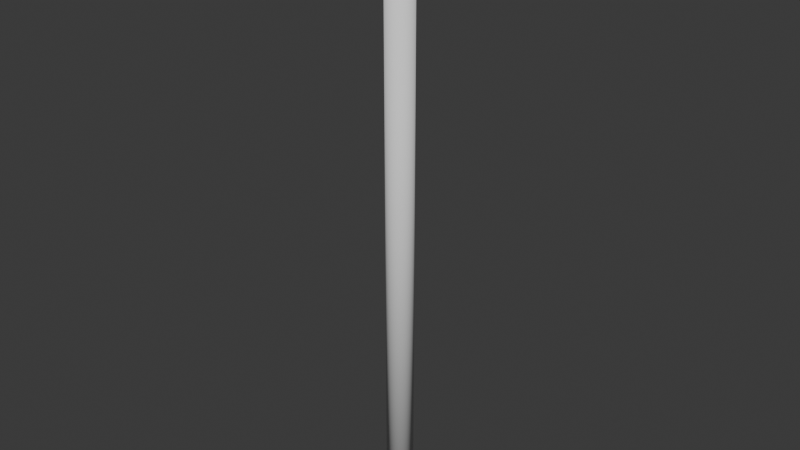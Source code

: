 # Source: Pole.blend  (saved by Blender 4.0.36; exported with 4.5.12 LTS)
import bpy
from mathutils import Matrix  # noqa: F401  (used for matrix-valued properties, if any)

bpy.ops.wm.read_factory_settings(use_empty=True)
scene = bpy.context.scene
scene.name = 'Scene'

# ---- collections
col_collection = bpy.data.collections.new('Collection'); scene.collection.children.link(col_collection)

# ---- world
world_world = bpy.data.worlds.new('World'); scene.world = world_world
world_world.use_nodes = True; world_world.node_tree.nodes.clear()
_N = world_world.node_tree.nodes; _L = world_world.node_tree.links
n0 = _N.new('ShaderNodeOutputWorld'); n0.name = 'World Output'; n0.location = (300, 300)
n1 = _N.new('ShaderNodeBackground'); n1.name = 'Background'; n1.location = (10, 300)
n1.inputs[0].default_value = (0.05088, 0.05088, 0.05088, 1.0)
_L.new(n1.outputs[0], n0.inputs[0])
n0.is_active_output = True
world_world.color = (0.05088, 0.05088, 0.05088)
world_world.use_sun_shadow = False
world_world.sun_shadow_jitter_overblur = 0.0

# ---- meshes
me_cylinder = bpy.data.meshes.new('Cylinder')
me_cylinder.from_pydata([(0.0, -0.02804, -0.1455), (0.0, 6.662, -0.1455), (0.02839, -0.02804, -0.1427), (0.02839, 6.662, -0.1427), (0.05569, -0.02804, -0.1345), (0.05569, 6.662, -0.1345), (0.08085, -0.02804, -0.121), (0.08085, 6.662, -0.121), (0.1029, -0.02804, -0.1029), (0.1029, 6.662, -0.1029), (0.121, -0.02804, -0.08085), (0.121, 6.662, -0.08085), (0.1345, -0.02804, -0.05569), (0.1345, 6.662, -0.05569), (0.1427, -0.02804, -0.02839), (0.1427, 6.662, -0.02839), (0.1455, -0.02804, 1.226e-09), (0.1455, 6.662, -2.912e-07), (0.1427, -0.02804, 0.02839), (0.1427, 6.662, 0.02839), (0.1345, -0.02804, 0.05569), (0.1345, 6.662, 0.05569), (0.121, -0.02804, 0.08085), (0.121, 6.662, 0.08085), (0.1029, -0.02804, 0.1029), (0.1029, 6.662, 0.1029), (0.08085, -0.02804, 0.121), (0.08085, 6.662, 0.121), (0.05569, -0.02804, 0.1345), (0.05569, 6.662, 0.1345), (0.02839, -0.02804, 0.1427), (0.02839, 6.662, 0.1427), (0.0, -0.02804, 0.1455), (0.0, 6.662, 0.1455), (-0.02839, -0.02804, 0.1427), (-0.02839, 6.662, 0.1427), (-0.05569, -0.02804, 0.1345), (-0.05569, 6.662, 0.1345), (-0.08085, -0.02804, 0.121), (-0.08085, 6.662, 0.121), (-0.1029, -0.02804, 0.1029), (-0.1029, 6.662, 0.1029), (-0.121, -0.02804, 0.08085), (-0.121, 6.662, 0.08085), (-0.1345, -0.02804, 0.05569), (-0.1345, 6.662, 0.05569), (-0.1427, -0.02804, 0.02839), (-0.1427, 6.662, 0.02839), (-0.1455, -0.02804, 1.226e-09), (-0.1455, 6.662, -2.912e-07), (-0.1427, -0.02804, -0.02839), (-0.1427, 6.662, -0.02839), (-0.1345, -0.02804, -0.05569), (-0.1345, 6.662, -0.05569), (-0.121, -0.02804, -0.08085), (-0.121, 6.662, -0.08085), (-0.1029, -0.02804, -0.1029), (-0.1029, 6.662, -0.1029), (-0.08085, -0.02804, -0.121), (-0.08085, 6.662, -0.121), (-0.05569, -0.02804, -0.1345), (-0.05569, 6.662, -0.1345), (-0.02839, -0.02804, -0.1427), (-0.02839, 6.662, -0.1427)], [], [(0, 1, 3, 2), (2, 3, 5, 4), (4, 5, 7, 6), (6, 7, 9, 8), (8, 9, 11, 10), (10, 11, 13, 12), (12, 13, 15, 14), (14, 15, 17, 16), (16, 17, 19, 18), (18, 19, 21, 20), (20, 21, 23, 22), (22, 23, 25, 24), (24, 25, 27, 26), (26, 27, 29, 28), (28, 29, 31, 30), (30, 31, 33, 32), (32, 33, 35, 34), (34, 35, 37, 36), (36, 37, 39, 38), (38, 39, 41, 40), (40, 41, 43, 42), (42, 43, 45, 44), (44, 45, 47, 46), (46, 47, 49, 48), (48, 49, 51, 50), (50, 51, 53, 52), (52, 53, 55, 54), (54, 55, 57, 56), (56, 57, 59, 58), (58, 59, 61, 60), (3, 1, 63, 61, 59, 57, 55, 53, 51, 49, 47, 45, 43, 41, 39, 37, 35, 33, 31, 29, 27, 25, 23, 21, 19, 17, 15, 13, 11, 9, 7, 5), (60, 61, 63, 62), (62, 63, 1, 0), (0, 2, 4, 6, 8, 10, 12, 14, 16, 18, 20, 22, 24, 26, 28, 30, 32, 34, 36, 38, 40, 42, 44, 46, 48, 50, 52, 54, 56, 58, 60, 62)])
me_cylinder.polygons.foreach_set('use_smooth', [True] * 34)
_uv = me_cylinder.uv_layers.new(name='UVMap')
_uv.uv.foreach_set('vector', [1.0, 0.5, 1.0, 1.0, 0.9688, 1.0, 0.9688, 0.5, 0.9688, 0.5, 0.9688, 1.0, 0.9375, 1.0, 0.9375, 0.5, 0.9375, 0.5, 0.9375, 1.0, 0.9062, 1.0, 0.9062, 0.5, 0.9062, 0.5, 0.9062, 1.0, 0.875, 1.0, 0.875, 0.5, 0.875, 0.5, 0.875, 1.0, 0.8438, 1.0, 0.8438, 0.5, 0.8438, 0.5, 0.8438, 1.0, 0.8125, 1.0, 0.8125, 0.5, 0.8125, 0.5, 0.8125, 1.0, 0.7812, 1.0, 0.7812, 0.5, 0.7812, 0.5, 0.7812, 1.0, 0.75, 1.0, 0.75, 0.5, 0.75, 0.5, 0.75, 1.0, 0.7188, 1.0, 0.7188, 0.5, 0.7188, 0.5, 0.7188, 1.0, 0.6875, 1.0, 0.6875, 0.5, 0.6875, 0.5, 0.6875, 1.0, 0.6562, 1.0, 0.6562, 0.5, 0.6562, 0.5, 0.6562, 1.0, 0.625, 1.0, 0.625, 0.5, 0.625, 0.5, 0.625, 1.0, 0.5938, 1.0, 0.5938, 0.5, 0.5938, 0.5, 0.5938, 1.0, 0.5625, 1.0, 0.5625, 0.5, 0.5625, 0.5, 0.5625, 1.0, 0.5312, 1.0, 0.5312, 0.5, 0.5312, 0.5, 0.5312, 1.0, 0.5, 1.0, 0.5, 0.5, 0.5, 0.5, 0.5, 1.0, 0.4688, 1.0, 0.4688, 0.5, 0.4688, 0.5, 0.4688, 1.0, 0.4375, 1.0, 0.4375, 0.5, 0.4375, 0.5, 0.4375, 1.0, 0.4062, 1.0, 0.4062, 0.5, 0.4062, 0.5, 0.4062, 1.0, 0.375, 1.0, 0.375, 0.5, 0.375, 0.5, 0.375, 1.0, 0.3438, 1.0, 0.3438, 0.5, 0.3438, 0.5, 0.3438, 1.0, 0.3125, 1.0, 0.3125, 0.5, 0.3125, 0.5, 0.3125, 1.0, 0.2812, 1.0, 0.2812, 0.5, 0.2812, 0.5, 0.2812, 1.0, 0.25, 1.0, 0.25, 0.5, 0.25, 0.5, 0.25, 1.0, 0.2188, 1.0, 0.2188, 0.5, 0.2188, 0.5, 0.2188, 1.0, 0.1875, 1.0, 0.1875, 0.5, 0.1875, 0.5, 0.1875, 1.0, 0.1562, 1.0, 0.1562, 0.5, 0.1562, 0.5, 0.1562, 1.0, 0.125, 1.0, 0.125, 0.5, 0.125, 0.5, 0.125, 1.0, 0.09375, 1.0, 0.09375, 0.5, 0.09375, 0.5, 0.09375, 1.0, 0.0625, 1.0, 0.0625, 0.5, 0.2968, 0.4854, 0.25, 0.49, 0.2032, 0.4854, 0.1582, 0.4717, 0.1167, 0.4496, 0.08029, 0.4197, 0.05045, 0.3833, 0.02827, 0.3418, 0.01461, 0.2968, 0.01, 0.25, 0.01461, 0.2032, 0.02827, 0.1582, 0.05045, 0.1167, 0.08029, 0.08029, 0.1167, 0.05045, 0.1582, 0.02827, 0.2032, 0.01461, 0.25, 0.01, 0.2968, 0.01461, 0.3418, 0.02827, 0.3833, 0.05045, 0.4197, 0.08029, 0.4496, 0.1167, 0.4717, 0.1582, 0.4854, 0.2032, 0.49, 0.25, 0.4854, 0.2968, 0.4717, 0.3418, 0.4496, 0.3833, 0.4197, 0.4197, 0.3833, 0.4496, 0.3418, 0.4717, 0.0625, 0.5, 0.0625, 1.0, 0.03125, 1.0, 0.03125, 0.5, 0.03125, 0.5, 0.03125, 1.0, 0.0, 1.0, 0.0, 0.5, 0.75, 0.49, 0.7968, 0.4854, 0.8418, 0.4717, 0.8833, 0.4496, 0.9197, 0.4197, 0.9496, 0.3833, 0.9717, 0.3418, 0.9854, 0.2968, 0.99, 0.25, 0.9854, 0.2032, 0.9717, 0.1582, 0.9496, 0.1167, 0.9197, 0.08029, 0.8833, 0.05045, 0.8418, 0.02827, 0.7968, 0.01461, 0.75, 0.01, 0.7032, 0.01461, 0.6582, 0.02827, 0.6167, 0.05045, 0.5803, 0.08029, 0.5504, 0.1167, 0.5283, 0.1582, 0.5146, 0.2032, 0.51, 0.25, 0.5146, 0.2968, 0.5283, 0.3418, 0.5504, 0.3833, 0.5803, 0.4197, 0.6167, 0.4496, 0.6582, 0.4717, 0.7032, 0.4854])
me_cylinder.update()

# ---- objects
ob_cylinder = bpy.data.objects.new('Cylinder', me_cylinder)

# ---- transforms, parenting, visibility, modifiers, constraints
ob_cylinder.location = (0.0, 0.0, 0.0)
ob_cylinder.rotation_euler = (1.571, 0.0, 0.0)

# ---- collection membership
col_collection.objects.link(ob_cylinder)

# ---- scene / render settings (as saved in the file)
scene.frame_start = 1; scene.frame_end = 250; scene.frame_set(1)
scene.render.engine = 'BLENDER_EEVEE_NEXT'
scene.cycles.sampling_pattern = 'TABULATED_SOBOL'
bpy.context.view_layer.update()

# ---- added for rendering (the .blend has no active camera and no usable light): camera, sun
cam_auto = bpy.data.cameras.new('AutoCamera')
cam_auto.lens = 50.0
cam_auto.sensor_width = 36.0
cam_auto.clip_end = 1000.0
ob_auto_camera = bpy.data.objects.new('AutoCamera', cam_auto)
scene.collection.objects.link(ob_auto_camera)
ob_auto_camera.location = (6.20173, -7.44207, 8.27848)
ob_auto_camera.rotation_euler = (1.09748, -7.21219e-08, 0.694738)
scene.camera = ob_auto_camera
light_auto_sun = bpy.data.lights.new('AutoSun', 'SUN')
light_auto_sun.energy = 3.0
light_auto_sun.angle = 0.0523599
ob_auto_sun = bpy.data.objects.new('AutoSun', light_auto_sun)
scene.collection.objects.link(ob_auto_sun)
ob_auto_sun.rotation_euler = (0.872665, 0.174533, 0.523599)
bpy.context.view_layer.update()
